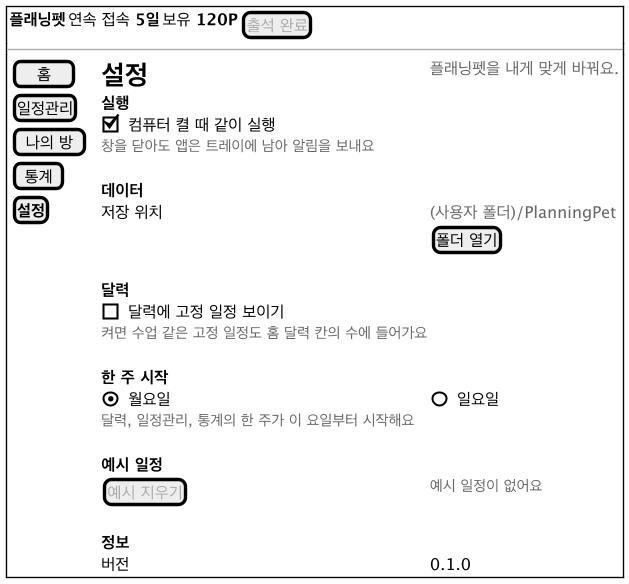

The diagram above was rendered by PlantUML. Its source (embedded in the PNG):
@startsalt ui-settings
!include ui-common.iuml
{+
  { <b>플래닝펫</b> | 연속 접속 <b>5일</b> | 보유 <b>120P</b> | [<color:#AAAAAA>출석 완료</color>] }
  --
  {
    {
      [  홈  ]
      [일정관리]
      [ 나의 방 ]
      [ 통계 ]
      [<b>설정</b>]
    } | . |
    {
      <size:20><b>설정</b></size> | <color:#666666>플래닝펫을 내게 맞게 바꿔요.</color>
      <b>실행</b> | .
      [X] 컴퓨터 켤 때 같이 실행 | .
      <size:11><color:#666666>창을 닫아도 앱은 트레이에 남아 알림을 보내요</color></size> | .
      . | .
      <b>데이터</b> | .
      저장 위치 | <color:#666666>(사용자 폴더)/PlanningPet</color>
      . | [폴더 열기]
      . | .
      <b>달력</b> | .
      [ ] 달력에 고정 일정 보이기 | .
      <size:11><color:#666666>켜면 수업 같은 고정 일정도 홈 달력 칸의 수에 들어가요</color></size> | .
      . | .
      <b>한 주 시작</b> | .
      (X) 월요일 | ( ) 일요일
      <size:11><color:#666666>달력, 일정관리, 통계의 한 주가 이 요일부터 시작해요</color></size> | .
      . | .
      <b>예시 일정</b> | .
      [<color:#AAAAAA>예시 지우기</color>] | <size:11><color:#666666>예시 일정이 없어요</color></size>
      . | .
      <b>정보</b> | .
      버전 | 0.1.0
    }
  }
}
@endsalt